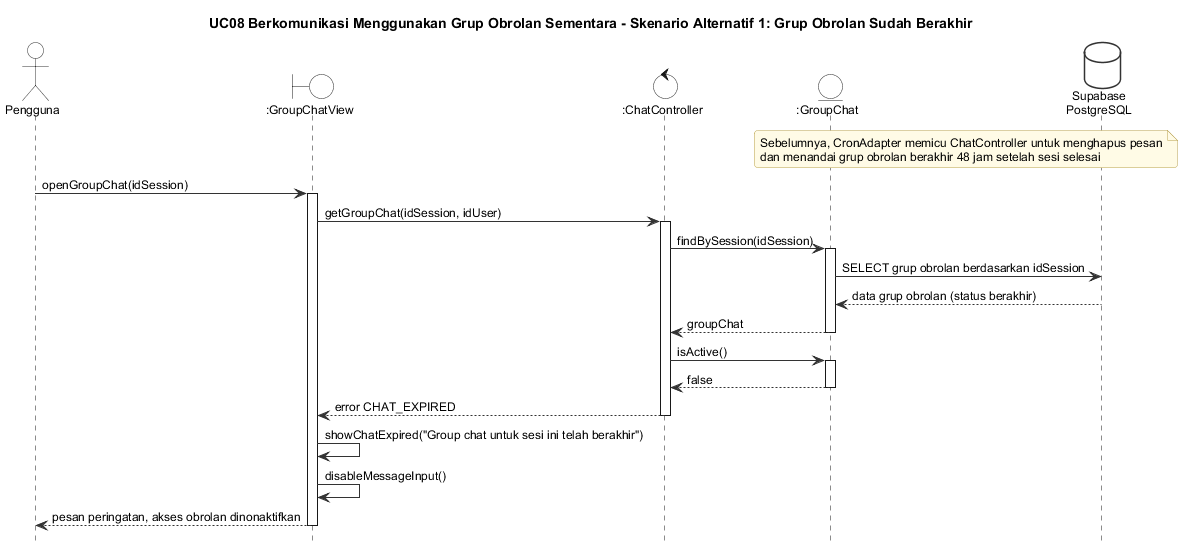

The diagram above was rendered by PlantUML. Its source (embedded in the PNG):
@startuml seq-uc08-alt1
!include _style.iuml
title UC08 Berkomunikasi Menggunakan Grup Obrolan Sementara - Skenario Alternatif 1: Grup Obrolan Sudah Berakhir

actor Pengguna
boundary ":GroupChatView" as View
control ":ChatController" as Ctrl
entity ":GroupChat" as GC
database "Supabase\nPostgreSQL" as DB

note over GC, DB : Sebelumnya, CronAdapter memicu ChatController untuk menghapus pesan\ndan menandai grup obrolan berakhir 48 jam setelah sesi selesai

Pengguna -> View : openGroupChat(idSession)
activate View
View -> Ctrl : getGroupChat(idSession, idUser)
activate Ctrl
Ctrl -> GC : findBySession(idSession)
activate GC
GC -> DB : SELECT grup obrolan berdasarkan idSession
DB --> GC : data grup obrolan (status berakhir)
GC --> Ctrl : groupChat
deactivate GC
Ctrl -> GC : isActive()
activate GC
GC --> Ctrl : false
deactivate GC
Ctrl --> View : error CHAT_EXPIRED
deactivate Ctrl
View -> View : showChatExpired("Group chat untuk sesi ini telah berakhir")
View -> View : disableMessageInput()
View --> Pengguna : pesan peringatan, akses obrolan dinonaktifkan
deactivate View
@enduml